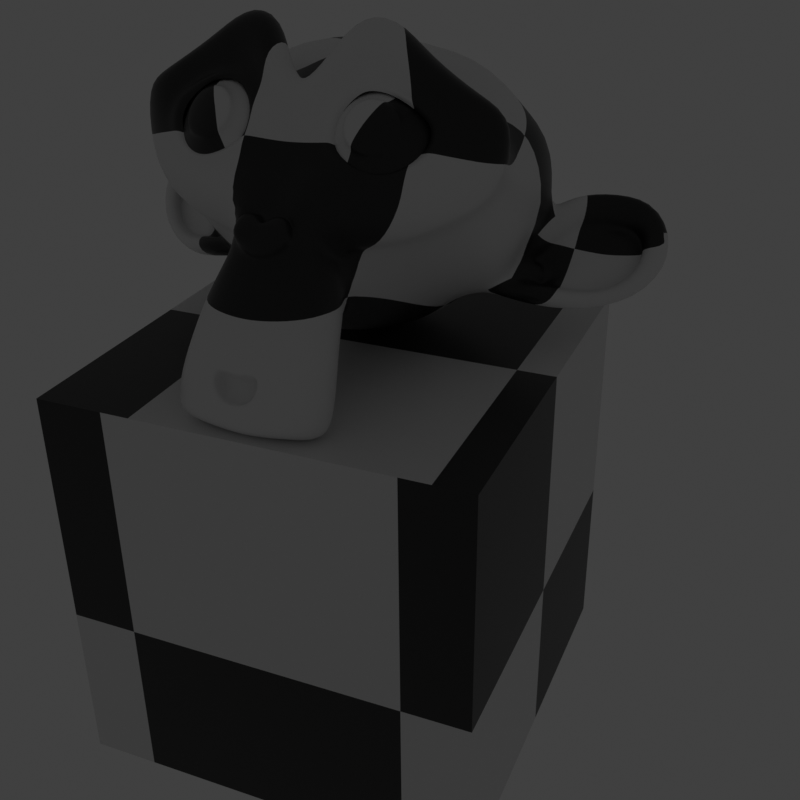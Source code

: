 # Source: monkey.blend  (saved by Blender 3.1.7; exported with 4.5.12 LTS)
import bpy
from mathutils import Matrix  # noqa: F401  (used for matrix-valued properties, if any)

bpy.ops.wm.read_factory_settings(use_empty=True)
scene = bpy.context.scene
scene.name = 'Scene'

# ---- collections
col_collection = bpy.data.collections.new('Collection'); scene.collection.children.link(col_collection)

# ---- images (referenced by path relative to the original .blend; pixels are not part of the script)
import os
ASSET_DIR = os.environ.get("B2B_ASSET_DIR", "")  # directory of the original .blend (textures are referenced by path, not embedded)
HERE = os.path.dirname(os.path.abspath(__file__))  # packed textures are extracted next to this script under _unpacked/

def load_image(name, relpath, width, height, colorspace="sRGB"):
    """Load a texture the original file referenced (path relative to the .blend, or extracted next to this script)."""
    p = next((c for c in (os.path.join(HERE, relpath), os.path.join(ASSET_DIR, relpath)) if relpath and os.path.exists(c)), "")
    if p:
        img = bpy.data.images.load(p, check_existing=True)
        img.name = name
    else:  # same state as the original file: an image datablock whose file is absent (Cycles renders it pink)
        img = bpy.data.images.new(name, width, height)
        img.source = "FILE"
        img.filepath = "//" + (relpath or name)
    img.colorspace_settings.name = colorspace
    return img
img_baked = load_image('Baked', 'Baked.png', 1024, 1024, 'sRGB')

# ---- materials (node trees are filled in below, after node groups)
mat_material_001 = bpy.data.materials.new('Material.001')

# ---- material node trees
mat_material_001.use_nodes = True; mat_material_001.node_tree.nodes.clear()
_N = mat_material_001.node_tree.nodes; _L = mat_material_001.node_tree.links
n0 = _N.new('ShaderNodeOutputMaterial'); n0.name = 'Material Output'; n0.location = (320, 270)
n1 = _N.new('ShaderNodeTexChecker'); n1.name = 'Checker Texture'; n1.location = (-300, 222)
n1.inputs[2].default_value = (0.02044, 0.02044, 0.02044, 1.0)
n1.inputs[3].default_value = 9.6
n2 = _N.new('ShaderNodeTexCoord'); n2.name = 'Texture Coordinate'; n2.location = (-500, 224)
n3 = _N.new('ShaderNodeTexCoord'); n3.name = 'Texture Coordinate.001'; n3.location = (-552, 500)
n4 = _N.new('ShaderNodeEmission'); n4.name = 'Emission'; n4.location = (89, 472)
n5 = _N.new('ShaderNodeBsdfPrincipled'); n5.name = 'Principled BSDF'; n5.location = (10, 300)
n5.distribution = 'GGX'
n5.subsurface_method = 'RANDOM_WALK_SKIN'
n5.inputs[2].default_value = 0.4
n5.inputs[3].default_value = 1.45
n5.inputs[27].default_value = (0.0, 0.0, 0.0, 1.0)
n5.inputs[28].default_value = 1.0
n6 = _N.new('ShaderNodeTexImage'); n6.name = 'Image Texture'; n6.location = (-280, 546)
n6.image = img_baked
_L.new(n2.outputs[2], n1.inputs[0])
_L.new(n1.outputs[0], n5.inputs[0])
_L.new(n6.outputs[0], n4.inputs[0])
_L.new(n3.outputs[2], n6.inputs[0])
_L.new(n5.outputs[0], n0.inputs[0])
n0.is_active_output = True

# ---- world
world_world = bpy.data.worlds.new('World'); scene.world = world_world
world_world.use_nodes = True; world_world.node_tree.nodes.clear()
_N = world_world.node_tree.nodes; _L = world_world.node_tree.links
n0 = _N.new('ShaderNodeOutputWorld'); n0.name = 'World Output'; n0.location = (300, 300)
n1 = _N.new('ShaderNodeBackground'); n1.name = 'Background'; n1.location = (10, 300)
n1.inputs[0].default_value = (0.05088, 0.05088, 0.05088, 1.0)
_L.new(n1.outputs[0], n0.inputs[0])
n0.is_active_output = True
world_world.color = (0.05088, 0.05088, 0.05088)
world_world.use_sun_shadow = False
world_world.sun_shadow_jitter_overblur = 0.0

# ---- cameras
cam_camera_001 = bpy.data.cameras.new('Camera.001')

# ---- meshes
me_suzanne = bpy.data.meshes.new('Suzanne')
me_suzanne.from_pydata([(0.4375, -0.4831, 1.073), (-0.4375, -0.4831, 1.073), (0.5, -0.4604, 0.9706), (-0.5, -0.4604, 0.9706), (0.5469, -0.3941, 0.8752), (-0.5469, -0.3941, 0.8752), (0.3516, -0.4713, 0.8344), (-0.3516, -0.4713, 0.8344), (0.3516, -0.5222, 0.9379), (-0.3516, -0.5222, 0.9379), (0.3516, -0.514, 1.057), (-0.3516, -0.514, 1.057), (0.2734, -0.5086, 1.091), (-0.2734, -0.5086, 1.091), (0.2031, -0.5049, 1.002), (-0.2031, -0.5049, 1.002), (0.1562, -0.4514, 0.9161), (-0.1562, -0.4514, 0.9161), (0.07812, -0.3487, 1.073), (-0.07812, -0.3487, 1.073), (0.1406, -0.4187, 1.123), (-0.1406, -0.4187, 1.123), (0.2422, -0.4632, 1.155), (-0.2422, -0.4632, 1.155), (0.2734, -0.4132, 1.225), (-0.2734, -0.4132, 1.225), (0.2031, -0.3324, 1.244), (-0.2031, -0.3324, 1.244), (0.1562, -0.2288, 1.228), (-0.1562, -0.2288, 1.228), (0.3516, -0.158, 1.273), (-0.3516, -0.158, 1.273), (0.3516, -0.277, 1.281), (-0.3516, -0.277, 1.281), (0.3516, -0.3823, 1.241), (-0.3516, -0.3823, 1.241), (0.4375, -0.3878, 1.207), (-0.4375, -0.3878, 1.207), (0.5, -0.2879, 1.212), (-0.5, -0.2879, 1.212), (0.5469, -0.1716, 1.187), (-0.5469, -0.1716, 1.187), (0.625, -0.2724, 1.019), (-0.625, -0.2724, 1.019), (0.5625, -0.3614, 1.082), (-0.5625, -0.3614, 1.082), (0.4688, -0.4314, 1.132), (-0.4688, -0.4314, 1.132), (0.4766, -0.4441, 1.141), (-0.4766, -0.4441, 1.141), (0.4453, -0.3959, 1.222), (-0.4453, -0.3959, 1.222), (0.3516, -0.3923, 1.268), (-0.3516, -0.3923, 1.268), (0.2656, -0.4277, 1.245), (-0.2656, -0.4277, 1.245), (0.2266, -0.4822, 1.169), (-0.2266, -0.4822, 1.169), (0.2656, -0.5322, 1.099), (-0.2656, -0.5322, 1.099), (0.3516, -0.4886, 1.173), (-0.3516, -0.4886, 1.173), (0.3516, -0.5422, 1.058), (-0.3516, -0.5422, 1.058), (0.4453, -0.5004, 1.076), (-0.4453, -0.5004, 1.076), (2.624e-17, -0.3097, 1.276), (3.31e-17, -0.4186, 1.258), (1.698e-16, -0.9482, 0.3685), (1.214e-16, -0.7774, 0.6882), (1.036e-16, -0.7129, 0.8053), (1.825e-16, -0.99, 0.2831), (3.509e-17, -0.2089, 1.175), (1.52e-17, -0.08806, 1.29), (1.907e-17, 1.012, 0.9078), (7.503e-17, 1.064, 0.4574), (1.376e-16, 0.7592, 0.0705), (1.764e-16, 0.108, -0.02119), (0.2031, -0.5222, 0.6691), (-0.2031, -0.5222, 0.6691), (0.3125, -0.6739, 0.4702), (-0.3125, -0.6739, 0.4702), (0.3516, -0.8238, 0.2604), (-0.3516, -0.8238, 0.2604), (0.3672, -0.9055, 0.07877), (-0.3672, -0.9055, 0.07877), (0.3281, -0.9309, 0.02973), (-0.3281, -0.9309, 0.02973), (0.1797, -0.97, 0.02883), (-0.1797, -0.97, 0.02883), (2.155e-16, -0.9981, 0.02974), (0.4375, -0.4695, 0.689), (-0.4375, -0.4695, 0.689), (0.6328, -0.4169, 0.7762), (-0.6328, -0.4169, 0.7762), (0.8281, -0.2316, 0.8743), (-0.8281, -0.2316, 0.8743), (0.8594, -0.1889, 1.189), (-0.8594, -0.1889, 1.189), (0.7109, -0.1825, 1.252), (-0.7109, -0.1825, 1.252), (0.4922, -0.1653, 1.384), (-0.4922, -0.1653, 1.384), (0.3203, -0.1126, 1.538), (-0.3203, -0.1126, 1.538), (0.1562, -0.1543, 1.52), (-0.1562, -0.1543, 1.52), (0.0625, -0.2797, 1.331), (-0.0625, -0.2797, 1.331), (0.1641, -0.3442, 1.281), (-0.1641, -0.3442, 1.281), (0.125, -0.4014, 1.188), (-0.125, -0.4014, 1.188), (0.2031, -0.5049, 1.002), (-0.2031, -0.5049, 1.002), (0.375, -0.5186, 0.9161), (-0.375, -0.5186, 0.9161), (0.4922, -0.4659, 0.9361), (-0.4922, -0.4659, 0.9361), (0.625, -0.3742, 1.024), (-0.625, -0.3742, 1.024), (0.6406, -0.3106, 1.113), (-0.6406, -0.3106, 1.113), (0.6016, -0.2779, 1.186), (-0.6016, -0.2779, 1.186), (0.4297, -0.286, 1.268), (-0.4297, -0.286, 1.268), (0.25, -0.2997, 1.317), (-0.25, -0.2997, 1.317), (1.808e-16, -0.9981, 0.2986), (0.1094, -0.9709, 0.3367), (-0.1094, -0.9709, 0.3367), (0.1172, -1.02, 0.2277), (-0.1172, -1.02, 0.2277), (0.0625, -1.034, 0.1805), (-0.0625, -1.034, 0.1805), (1.989e-16, -1.033, 0.1696), (1.066e-16, -0.6793, 0.7717), (9.986e-17, -0.6412, 0.8117), (0.1016, -0.6457, 0.8053), (-0.1016, -0.6457, 0.8053), (0.125, -0.6975, 0.7463), (-0.125, -0.6975, 0.7463), (0.08594, -0.7275, 0.6909), (-0.08594, -0.7275, 0.6909), (0.3984, -0.5295, 0.8471), (-0.3984, -0.5295, 0.8471), (0.6172, -0.4323, 0.9025), (-0.6172, -0.4323, 0.9025), (0.7266, -0.3269, 1.01), (-0.7266, -0.3269, 1.01), (0.7422, -0.2715, 1.181), (-0.7422, -0.2715, 1.181), (0.6875, -0.306, 1.254), (-0.6875, -0.306, 1.254), (0.4375, -0.286, 1.403), (-0.4375, -0.286, 1.403), (0.3125, -0.2633, 1.502), (-0.3125, -0.2633, 1.502), (0.2031, -0.2897, 1.492), (-0.2031, -0.2897, 1.492), (0.1016, -0.3923, 1.335), (-0.1016, -0.3923, 1.335), (0.125, -0.6757, 0.8843), (-0.125, -0.6757, 0.8843), (0.2109, -0.7929, 0.5456), (-0.2109, -0.7929, 0.5456), (0.25, -0.9237, 0.3222), (-0.25, -0.9237, 0.3222), (0.2656, -0.9727, 0.2132), (-0.2656, -0.9727, 0.2132), (0.2344, -1.002, 0.1187), (-0.2344, -1.002, 0.1187), (0.1641, -1.011, 0.106), (-0.1641, -1.011, 0.106), (2.079e-16, -1.026, 0.09785), (7.63e-17, -0.5195, 0.9551), (5.351e-17, -0.4559, 1.111), (0.3281, -0.2824, 1.314), (-0.3281, -0.2824, 1.314), (0.1641, -0.484, 1.045), (-0.1641, -0.484, 1.045), (0.1328, -0.4495, 1.107), (-0.1328, -0.4495, 1.107), (0.1172, -0.9527, 0.3621), (-0.1172, -0.9527, 0.3621), (0.07812, -0.8246, 0.5683), (-0.07812, -0.8246, 0.5683), (1.389e-16, -0.8246, 0.5683), (1.241e-16, -0.7502, 0.6591), (0.09375, -0.7502, 0.7263), (-0.09375, -0.7502, 0.7263), (0.1328, -0.7356, 0.7735), (-0.1328, -0.7356, 0.7735), (0.1094, -0.6684, 0.8407), (-0.1094, -0.6684, 0.8407), (0.03906, -0.6639, 0.8471), (-0.03906, -0.6639, 0.8471), (1.044e-16, -0.7474, 0.8108), (0.04688, -0.7029, 0.8462), (-0.04688, -0.7029, 0.8462), (0.09375, -0.7075, 0.8398), (-0.09375, -0.7075, 0.8398), (0.1094, -0.7611, 0.7917), (-0.1094, -0.7611, 0.7917), (0.07812, -0.7556, 0.759), (-0.07812, -0.7556, 0.759), (1.164e-16, -0.7783, 0.7272), (0.2578, -0.5885, 0.5628), (-0.2578, -0.5885, 0.5628), (0.1641, -0.6748, 0.7109), (-0.1641, -0.6748, 0.7109), (0.1797, -0.7157, 0.6536), (-0.1797, -0.7157, 0.6536), (0.2344, -0.5522, 0.6137), (-0.2344, -0.5522, 0.6137), (1.969e-16, -1.024, 0.1823), (0.04688, -1.019, 0.1887), (-0.04688, -1.019, 0.1887), (0.09375, -1.011, 0.2404), (-0.09375, -1.011, 0.2404), (0.09375, -0.9781, 0.3131), (-0.09375, -0.9781, 0.3131), (1.861e-16, -0.9436, 0.2404), (0.09375, -0.9318, 0.2704), (-0.09375, -0.9318, 0.2704), (0.09375, -0.9491, 0.2059), (-0.09375, -0.9491, 0.2059), (0.04688, -0.9654, 0.1696), (-0.04688, -0.9654, 0.1696), (1.972e-16, -0.97, 0.1632), (0.1719, -0.4641, 1.127), (-0.1719, -0.4641, 1.127), (0.1875, -0.494, 1.071), (-0.1875, -0.494, 1.071), (0.3359, -0.3224, 1.285), (-0.3359, -0.3224, 1.285), (0.2734, -0.3396, 1.288), (-0.2734, -0.3396, 1.288), (0.4219, -0.3533, 1.268), (-0.4219, -0.3533, 1.268), (0.5625, -0.3169, 1.185), (-0.5625, -0.3169, 1.185), (0.5859, -0.3469, 1.13), (-0.5859, -0.3469, 1.13), (0.5781, -0.395, 1.049), (-0.5781, -0.395, 1.049), (0.4766, -0.4813, 0.9951), (-0.4766, -0.4813, 0.9951), (0.375, -0.5231, 0.9769), (-0.375, -0.5231, 0.9769), (0.2266, -0.5276, 1.038), (-0.2266, -0.5276, 1.038), (0.1797, -0.4186, 1.19), (-0.1797, -0.4186, 1.19), (0.2109, -0.3732, 1.254), (-0.2109, -0.3732, 1.254), (0.2344, -0.3632, 1.228), (-0.2344, -0.3632, 1.228), (0.1953, -0.3996, 1.177), (-0.1953, -0.3996, 1.177), (0.2422, -0.4995, 1.037), (-0.2422, -0.4995, 1.037), (0.375, -0.4968, 0.9869), (-0.375, -0.4968, 0.9869), (0.4609, -0.4595, 0.9987), (-0.4609, -0.4595, 0.9987), (0.5469, -0.3796, 1.057), (-0.5469, -0.3796, 1.057), (0.5547, -0.3387, 1.114), (-0.5547, -0.3387, 1.114), (0.5312, -0.3133, 1.163), (-0.5312, -0.3133, 1.163), (0.4141, -0.3387, 1.248), (-0.4141, -0.3387, 1.248), (0.2812, -0.3469, 1.264), (-0.2812, -0.3469, 1.264), (0.3359, -0.3296, 1.261), (-0.3359, -0.3296, 1.261), (0.2031, -0.4659, 1.07), (-0.2031, -0.4659, 1.07), (0.1953, -0.4341, 1.115), (-0.1953, -0.4341, 1.115), (0.1094, -0.1834, 1.224), (-0.1094, -0.1834, 1.224), (0.1953, -0.07171, 1.394), (-0.1953, -0.07171, 1.394), (0.3359, -0.03901, 1.399), (-0.3359, -0.03901, 1.399), (0.4844, -0.08443, 1.268), (-0.4844, -0.08443, 1.268), (0.6797, -0.09261, 1.149), (-0.6797, -0.09261, 1.149), (0.7969, -0.09443, 1.093), (-0.7969, -0.09443, 1.093), (0.7734, -0.1653, 0.8461), (-0.7734, -0.1653, 0.8461), (0.6016, -0.2924, 0.7354), (-0.6016, -0.2924, 0.7354), (0.4375, -0.3914, 0.6909), (-0.4375, -0.3914, 0.6909), (-1.551e-17, 0.3315, 1.394), (-1.142e-17, 0.6803, 1.25), (1.654e-16, 0.4777, -0.05481), (1.641e-16, -0.376, 0.2286), (2.194e-16, -0.8982, -0.03203), (2.02e-16, -0.703, 0.03971), (1.728e-16, -0.5477, 0.2168), (1.633e-16, -0.4659, 0.264), (0.8516, 0.1362, 0.7172), (-0.8516, 0.1362, 0.7172), (0.8594, 0.2688, 0.7281), (-0.8594, 0.2688, 0.7281), (0.7734, 0.5549, 0.4565), (-0.7734, 0.5549, 0.4565), (0.4609, 0.8709, 0.4419), (-0.4609, 0.8709, 0.4419), (0.7344, -0.03998, 0.4974), (-0.7344, -0.03998, 0.4974), (0.5938, 0.1053, 0.2976), (-0.5938, 0.1053, 0.2976), (0.6406, 0.3896, 0.2385), (-0.6406, 0.3896, 0.2385), (0.3359, 0.6166, 0.1532), (-0.3359, 0.6166, 0.1532), (0.2344, -0.4904, 0.4447), (-0.2344, -0.4904, 0.4447), (0.1797, -0.406, 0.3076), (-0.1797, -0.406, 0.3076), (0.2891, -0.6803, 0.1387), (-0.2891, -0.6803, 0.1387), (0.25, -0.564, 0.3149), (-0.25, -0.564, 0.3149), (0.3281, -0.8111, -0.0175), (-0.3281, -0.8111, -0.0175), (0.1406, -0.6948, 0.09147), (-0.1406, -0.6948, 0.09147), (0.125, -0.5613, 0.2649), (-0.125, -0.5613, 0.2649), (0.1641, -0.861, -0.02022), (-0.1641, -0.861, -0.02022), (0.2188, -0.4686, 0.5156), (-0.2188, -0.4686, 0.5156), (0.2109, -0.4686, 0.5828), (-0.2109, -0.4686, 0.5828), (0.2031, -0.4623, 0.6455), (-0.2031, -0.4623, 0.6455), (0.2109, -0.3161, 0.2722), (-0.2109, -0.3161, 0.2722), (0.2969, 0.07897, 0.08598), (-0.2969, 0.07897, 0.08598), (0.3438, 0.3968, 0.06053), (-0.3438, 0.3968, 0.06053), (0.4531, 0.8601, 0.9778), (-0.4531, 0.8601, 0.9778), (0.4531, 0.6421, 1.21), (-0.4531, 0.6421, 1.21), (0.4531, 0.3488, 1.324), (-0.4531, 0.3488, 1.324), (0.4609, -0.0008846, 1.17), (-0.4609, -0.0008846, 1.17), (0.7266, 0.00728, 1.021), (-0.7266, 0.00728, 1.021), (0.6328, 0.07903, 1.027), (-0.6328, 0.07903, 1.027), (0.6406, 0.4087, 1.099), (-0.6406, 0.4087, 1.099), (0.7969, 0.2697, 1.025), (-0.7969, 0.2697, 1.025), (0.7969, 0.4986, 0.9287), (-0.7969, 0.4986, 0.9287), (0.6406, 0.6394, 0.9914), (-0.6406, 0.6394, 0.9914), (0.6406, 0.8019, 0.7889), (-0.6406, 0.8019, 0.7889), (0.7969, 0.6503, 0.7244), (-0.7969, 0.6503, 0.7244), (0.6172, 0.712, 0.4211), (-0.6172, 0.712, 0.4211), (0.4844, 0.5031, 0.1958), (-0.4844, 0.5031, 0.1958), (0.8203, 0.4005, 0.6436), (-0.8203, 0.4005, 0.6436), (0.4062, -0.1762, 0.4411), (-0.4062, -0.1762, 0.4411), (0.4297, 0.1026, 0.2131), (-0.4297, 0.1026, 0.2131), (0.8906, 0.4713, 0.689), (-0.8906, 0.4713, 0.689), (0.7734, 0.06445, 0.3076), (-0.7734, 0.06445, 0.3076), (1.039, 0.2524, 0.2213), (-1.039, 0.2524, 0.2213), (1.281, 0.4259, 0.2894), (-1.281, 0.4259, 0.2894), (1.352, 0.574, 0.5101), (-1.352, 0.574, 0.5101), (1.234, 0.6829, 0.6626), (-1.234, 0.6829, 0.6626), (1.023, 0.5758, 0.7008), (-1.023, 0.5758, 0.7008), (1.016, 0.5204, 0.6636), (-1.016, 0.5204, 0.6636), (1.188, 0.6166, 0.6236), (-1.188, 0.6166, 0.6236), (1.266, 0.5431, 0.4937), (-1.266, 0.5431, 0.4937), (1.211, 0.4205, 0.3221), (-1.211, 0.4205, 0.3221), (1.031, 0.2697, 0.2858), (-1.031, 0.2697, 0.2858), (0.8281, 0.1117, 0.3602), (-0.8281, 0.1117, 0.3602), (0.9219, 0.4314, 0.6599), (-0.9219, 0.4314, 0.6599), (0.9453, 0.4568, 0.5746), (-0.9453, 0.4568, 0.5746), (0.8828, 0.2025, 0.353), (-0.8828, 0.2025, 0.353), (1.039, 0.3433, 0.2812), (-1.039, 0.3433, 0.2812), (1.188, 0.4613, 0.3121), (-1.188, 0.4613, 0.3121), (1.234, 0.5522, 0.4392), (-1.234, 0.5522, 0.4392), (1.172, 0.6094, 0.5328), (-1.172, 0.6094, 0.5328), (1.023, 0.5367, 0.5655), (-1.023, 0.5367, 0.5655), (0.8438, 0.3842, 0.6073), (-0.8438, 0.3842, 0.6073), (0.8359, 0.3669, 0.4756), (-0.8359, 0.3669, 0.4756), (0.7578, 0.3215, 0.412), (-0.7578, 0.3215, 0.412), (0.8203, 0.3169, 0.4056), (-0.8203, 0.3169, 0.4056), (0.8438, 0.2761, 0.3484), (-0.8438, 0.2761, 0.3484), (0.8125, 0.2579, 0.323), (-0.8125, 0.2579, 0.323), (0.7266, 0.1017, 0.4538), (-0.7266, 0.1017, 0.4538), (0.7188, 0.1707, 0.3757), (-0.7188, 0.1707, 0.3757), (0.7188, 0.2198, 0.4175), (-0.7188, 0.2198, 0.4175), (0.7969, 0.3342, 0.5373), (-0.7969, 0.3342, 0.5373), (0.8906, 0.4014, 0.5373), (-0.8906, 0.4014, 0.5373), (0.8906, 0.4414, 0.4992), (-0.8906, 0.4414, 0.4992), (0.8125, 0.296, 0.2958), (-0.8125, 0.296, 0.2958), (0.8516, 0.3142, 0.3212), (-0.8516, 0.3142, 0.3212), (0.8281, 0.3505, 0.372), (-0.8281, 0.3505, 0.372), (0.7656, 0.3596, 0.3848), (-0.7656, 0.3596, 0.3848), (0.8438, 0.405, 0.4483), (-0.8438, 0.405, 0.4483), (1.039, 0.5721, 0.521), (-1.039, 0.5721, 0.521), (1.188, 0.6384, 0.4928), (-1.188, 0.6384, 0.4928), (1.258, 0.5858, 0.4056), (-1.258, 0.5858, 0.4056), (1.211, 0.4886, 0.283), (-1.211, 0.4886, 0.283), (1.047, 0.3878, 0.2494), (-1.047, 0.3878, 0.2494), (0.8828, 0.2515, 0.3275), (-0.8828, 0.2515, 0.3275), (0.9531, 0.4922, 0.5301), (-0.9531, 0.4922, 0.5301), (0.8906, 0.3751, 0.3929), (-0.8906, 0.3751, 0.3929), (0.9375, 0.3542, 0.3502), (-0.9375, 0.3542, 0.3502), (1.0, 0.4159, 0.3829), (-1.0, 0.4159, 0.3829), (0.9609, 0.4305, 0.4302), (-0.9609, 0.4305, 0.4302), (1.016, 0.4859, 0.4674), (-1.016, 0.4859, 0.4674), (1.055, 0.465, 0.4247), (-1.055, 0.465, 0.4247), (1.109, 0.485, 0.4392), (-1.109, 0.485, 0.4392), (1.086, 0.5213, 0.4901), (-1.086, 0.5213, 0.4901), (1.023, 0.6929, 0.5691), (-1.023, 0.6929, 0.5691), (1.25, 0.762, 0.5582), (-1.25, 0.762, 0.5582), (1.367, 0.6239, 0.4456), (-1.367, 0.6239, 0.4456), (1.312, 0.5086, 0.2304), (-1.312, 0.5086, 0.2304), (1.039, 0.395, 0.1386), (-1.039, 0.395, 0.1386), (0.7891, 0.2388, 0.2022), (-0.7891, 0.2388, 0.2022), (0.8594, 0.5785, 0.5836), (-0.8594, 0.5785, 0.5836)], [], [(46, 0, 2, 44), (3, 1, 47, 45), (44, 2, 4, 42), (5, 3, 45, 43), (2, 8, 6, 4), (7, 9, 3, 5), (0, 10, 8, 2), (9, 11, 1, 3), (10, 12, 14, 8), (15, 13, 11, 9), (8, 14, 16, 6), (17, 15, 9, 7), (14, 20, 18, 16), (19, 21, 15, 17), (12, 22, 20, 14), (21, 23, 13, 15), (22, 24, 26, 20), (27, 25, 23, 21), (20, 26, 28, 18), (29, 27, 21, 19), (26, 32, 30, 28), (31, 33, 27, 29), (24, 34, 32, 26), (33, 35, 25, 27), (34, 36, 38, 32), (39, 37, 35, 33), (32, 38, 40, 30), (41, 39, 33, 31), (38, 44, 42, 40), (43, 45, 39, 41), (36, 46, 44, 38), (45, 47, 37, 39), (46, 36, 50, 48), (51, 37, 47, 49), (36, 34, 52, 50), (53, 35, 37, 51), (34, 24, 54, 52), (55, 25, 35, 53), (24, 22, 56, 54), (57, 23, 25, 55), (22, 12, 58, 56), (59, 13, 23, 57), (12, 10, 62, 58), (63, 11, 13, 59), (10, 0, 64, 62), (65, 1, 11, 63), (0, 46, 48, 64), (49, 47, 1, 65), (60, 64, 48), (49, 65, 61), (62, 64, 60), (61, 65, 63), (60, 58, 62), (63, 59, 61), (60, 56, 58), (59, 57, 61), (60, 54, 56), (57, 55, 61), (60, 52, 54), (55, 53, 61), (60, 50, 52), (53, 51, 61), (60, 48, 50), (51, 49, 61), (88, 173, 175, 90), (175, 174, 89, 90), (86, 171, 173, 88), (174, 172, 87, 89), (84, 169, 171, 86), (172, 170, 85, 87), (82, 167, 169, 84), (170, 168, 83, 85), (80, 165, 167, 82), (168, 166, 81, 83), (78, 91, 145, 163), (146, 92, 79, 164), (91, 93, 147, 145), (148, 94, 92, 146), (93, 95, 149, 147), (150, 96, 94, 148), (95, 97, 151, 149), (152, 98, 96, 150), (97, 99, 153, 151), (154, 100, 98, 152), (99, 101, 155, 153), (156, 102, 100, 154), (101, 103, 157, 155), (158, 104, 102, 156), (103, 105, 159, 157), (160, 106, 104, 158), (105, 107, 161, 159), (162, 108, 106, 160), (107, 66, 67, 161), (67, 66, 108, 162), (109, 127, 159, 161), (160, 128, 110, 162), (127, 178, 157, 159), (158, 179, 128, 160), (125, 155, 157, 178), (158, 156, 126, 179), (123, 153, 155, 125), (156, 154, 124, 126), (121, 151, 153, 123), (154, 152, 122, 124), (119, 149, 151, 121), (152, 150, 120, 122), (117, 147, 149, 119), (150, 148, 118, 120), (115, 145, 147, 117), (148, 146, 116, 118), (113, 163, 145, 115), (146, 164, 114, 116), (113, 180, 176, 163), (176, 181, 114, 164), (109, 161, 67, 111), (67, 162, 110, 112), (111, 67, 177, 182), (177, 67, 112, 183), (176, 180, 182, 177), (183, 181, 176, 177), (134, 136, 175, 173), (175, 136, 135, 174), (132, 134, 173, 171), (174, 135, 133, 172), (130, 132, 171, 169), (172, 133, 131, 170), (165, 186, 184, 167), (185, 187, 166, 168), (130, 169, 167, 184), (168, 170, 131, 185), (143, 189, 188, 186), (188, 189, 144, 187), (184, 186, 188, 68), (188, 187, 185, 68), (129, 130, 184, 68), (185, 131, 129, 68), (141, 192, 190, 143), (191, 193, 142, 144), (139, 194, 192, 141), (193, 195, 140, 142), (138, 196, 194, 139), (195, 197, 138, 140), (137, 70, 196, 138), (197, 70, 137, 138), (189, 143, 190, 69), (191, 144, 189, 69), (69, 190, 205, 207), (206, 191, 69, 207), (70, 198, 199, 196), (200, 198, 70, 197), (196, 199, 201, 194), (202, 200, 197, 195), (194, 201, 203, 192), (204, 202, 195, 193), (192, 203, 205, 190), (206, 204, 193, 191), (198, 203, 201, 199), (202, 204, 198, 200), (198, 207, 205, 203), (206, 207, 198, 204), (138, 139, 163, 176), (164, 140, 138, 176), (139, 141, 210, 163), (211, 142, 140, 164), (141, 143, 212, 210), (213, 144, 142, 211), (143, 186, 165, 212), (166, 187, 144, 213), (80, 208, 212, 165), (213, 209, 81, 166), (208, 214, 210, 212), (211, 215, 209, 213), (78, 163, 210, 214), (211, 164, 79, 215), (130, 129, 71, 221), (71, 129, 131, 222), (132, 130, 221, 219), (222, 131, 133, 220), (134, 132, 219, 217), (220, 133, 135, 218), (136, 134, 217, 216), (218, 135, 136, 216), (216, 217, 228, 230), (229, 218, 216, 230), (217, 219, 226, 228), (227, 220, 218, 229), (219, 221, 224, 226), (225, 222, 220, 227), (221, 71, 223, 224), (223, 71, 222, 225), (223, 230, 228, 224), (229, 230, 223, 225), (224, 228, 226), (227, 229, 225), (182, 180, 233, 231), (234, 181, 183, 232), (111, 182, 231, 253), (232, 183, 112, 254), (109, 111, 253, 255), (254, 112, 110, 256), (180, 113, 251, 233), (252, 114, 181, 234), (113, 115, 249, 251), (250, 116, 114, 252), (115, 117, 247, 249), (248, 118, 116, 250), (117, 119, 245, 247), (246, 120, 118, 248), (119, 121, 243, 245), (244, 122, 120, 246), (121, 123, 241, 243), (242, 124, 122, 244), (123, 125, 239, 241), (240, 126, 124, 242), (125, 178, 235, 239), (236, 179, 126, 240), (178, 127, 237, 235), (238, 128, 179, 236), (127, 109, 255, 237), (256, 110, 128, 238), (237, 255, 257, 275), (258, 256, 238, 276), (235, 237, 275, 277), (276, 238, 236, 278), (239, 235, 277, 273), (278, 236, 240, 274), (241, 239, 273, 271), (274, 240, 242, 272), (243, 241, 271, 269), (272, 242, 244, 270), (245, 243, 269, 267), (270, 244, 246, 268), (247, 245, 267, 265), (268, 246, 248, 266), (249, 247, 265, 263), (266, 248, 250, 264), (251, 249, 263, 261), (264, 250, 252, 262), (233, 251, 261, 279), (262, 252, 234, 280), (255, 253, 259, 257), (260, 254, 256, 258), (253, 231, 281, 259), (282, 232, 254, 260), (231, 233, 279, 281), (280, 234, 232, 282), (66, 107, 283, 72), (284, 108, 66, 72), (107, 105, 285, 283), (286, 106, 108, 284), (105, 103, 287, 285), (288, 104, 106, 286), (103, 101, 289, 287), (290, 102, 104, 288), (101, 99, 291, 289), (292, 100, 102, 290), (99, 97, 293, 291), (294, 98, 100, 292), (97, 95, 295, 293), (296, 96, 98, 294), (95, 93, 297, 295), (298, 94, 96, 296), (93, 91, 299, 297), (300, 92, 94, 298), (307, 308, 327, 337), (328, 308, 307, 338), (306, 307, 337, 335), (338, 307, 306, 336), (305, 306, 335, 339), (336, 306, 305, 340), (88, 90, 305, 339), (305, 90, 89, 340), (86, 88, 339, 333), (340, 89, 87, 334), (84, 86, 333, 329), (334, 87, 85, 330), (82, 84, 329, 331), (330, 85, 83, 332), (329, 335, 337, 331), (338, 336, 330, 332), (329, 333, 339, 335), (340, 334, 330, 336), (325, 331, 337, 327), (338, 332, 326, 328), (80, 82, 331, 325), (332, 83, 81, 326), (208, 341, 343, 214), (344, 342, 209, 215), (80, 325, 341, 208), (342, 326, 81, 209), (78, 214, 343, 345), (344, 215, 79, 346), (78, 345, 299, 91), (300, 346, 79, 92), (76, 323, 351, 303), (352, 324, 76, 303), (303, 351, 349, 77), (350, 352, 303, 77), (77, 349, 347, 304), (348, 350, 77, 304), (304, 347, 327, 308), (328, 348, 304, 308), (325, 327, 347, 341), (348, 328, 326, 342), (295, 297, 317, 309), (318, 298, 296, 310), (75, 315, 323, 76), (324, 316, 75, 76), (301, 357, 355, 302), (356, 358, 301, 302), (302, 355, 353, 74), (354, 356, 302, 74), (74, 353, 315, 75), (316, 354, 74, 75), (291, 293, 361, 363), (362, 294, 292, 364), (363, 361, 367, 365), (368, 362, 364, 366), (365, 367, 369, 371), (370, 368, 366, 372), (371, 369, 375, 373), (376, 370, 372, 374), (313, 377, 373, 375), (374, 378, 314, 376), (315, 353, 373, 377), (374, 354, 316, 378), (353, 355, 371, 373), (372, 356, 354, 374), (355, 357, 365, 371), (366, 358, 356, 372), (357, 359, 363, 365), (364, 360, 358, 366), (289, 291, 363, 359), (364, 292, 290, 360), (73, 359, 357, 301), (358, 360, 73, 301), (283, 285, 287, 289), (288, 286, 284, 290), (283, 289, 359, 73), (360, 290, 284, 73), (72, 283, 73), (73, 284, 72), (293, 295, 309, 361), (310, 296, 294, 362), (309, 311, 367, 361), (368, 312, 310, 362), (311, 381, 369, 367), (370, 382, 312, 368), (313, 375, 369, 381), (370, 376, 314, 382), (347, 349, 385, 383), (386, 350, 348, 384), (317, 383, 385, 319), (386, 384, 318, 320), (297, 299, 383, 317), (384, 300, 298, 318), (299, 343, 341, 383), (342, 344, 300, 384), (341, 347, 383), (384, 348, 342), (299, 345, 343), (344, 346, 300), (313, 321, 379, 377), (380, 322, 314, 378), (315, 377, 379, 323), (380, 378, 316, 324), (319, 385, 379, 321), (380, 386, 320, 322), (349, 351, 379, 385), (380, 352, 350, 386), (323, 379, 351), (352, 380, 324), (399, 387, 413, 401), (414, 388, 400, 402), (399, 401, 403, 397), (404, 402, 400, 398), (397, 403, 405, 395), (406, 404, 398, 396), (395, 405, 407, 393), (408, 406, 396, 394), (393, 407, 409, 391), (410, 408, 394, 392), (391, 409, 411, 389), (412, 410, 392, 390), (409, 419, 417, 411), (418, 420, 410, 412), (407, 421, 419, 409), (420, 422, 408, 410), (405, 423, 421, 407), (422, 424, 406, 408), (403, 425, 423, 405), (424, 426, 404, 406), (401, 427, 425, 403), (426, 428, 402, 404), (401, 413, 415, 427), (416, 414, 402, 428), (317, 319, 443, 441), (444, 320, 318, 442), (319, 389, 411, 443), (412, 390, 320, 444), (309, 317, 441, 311), (442, 318, 310, 312), (381, 429, 413, 387), (414, 430, 382, 388), (411, 417, 439, 443), (440, 418, 412, 444), (437, 445, 443, 439), (444, 446, 438, 440), (433, 445, 437, 435), (438, 446, 434, 436), (431, 447, 445, 433), (446, 448, 432, 434), (429, 447, 431, 449), (432, 448, 430, 450), (413, 429, 449, 415), (450, 430, 414, 416), (311, 447, 429, 381), (430, 448, 312, 382), (311, 441, 445, 447), (446, 442, 312, 448), (441, 443, 445), (446, 444, 442), (415, 449, 451, 475), (452, 450, 416, 476), (449, 431, 461, 451), (462, 432, 450, 452), (431, 433, 459, 461), (460, 434, 432, 462), (433, 435, 457, 459), (458, 436, 434, 460), (435, 437, 455, 457), (456, 438, 436, 458), (437, 439, 453, 455), (454, 440, 438, 456), (439, 417, 473, 453), (474, 418, 440, 454), (427, 415, 475, 463), (476, 416, 428, 464), (425, 427, 463, 465), (464, 428, 426, 466), (423, 425, 465, 467), (466, 426, 424, 468), (421, 423, 467, 469), (468, 424, 422, 470), (419, 421, 469, 471), (470, 422, 420, 472), (417, 419, 471, 473), (472, 420, 418, 474), (457, 455, 479, 477), (480, 456, 458, 478), (477, 479, 481, 483), (482, 480, 478, 484), (483, 481, 487, 485), (488, 482, 484, 486), (485, 487, 489, 491), (490, 488, 486, 492), (463, 475, 485, 491), (486, 476, 464, 492), (451, 483, 485, 475), (486, 484, 452, 476), (451, 461, 477, 483), (478, 462, 452, 484), (457, 477, 461, 459), (462, 478, 458, 460), (453, 473, 479, 455), (480, 474, 454, 456), (471, 481, 479, 473), (480, 482, 472, 474), (469, 487, 481, 471), (482, 488, 470, 472), (467, 489, 487, 469), (488, 490, 468, 470), (465, 491, 489, 467), (490, 492, 466, 468), (463, 491, 465), (466, 492, 464), (391, 389, 503, 501), (504, 390, 392, 502), (393, 391, 501, 499), (502, 392, 394, 500), (395, 393, 499, 497), (500, 394, 396, 498), (397, 395, 497, 495), (498, 396, 398, 496), (399, 397, 495, 493), (496, 398, 400, 494), (387, 399, 493, 505), (494, 400, 388, 506), (493, 501, 503, 505), (504, 502, 494, 506), (493, 495, 499, 501), (500, 496, 494, 502), (495, 497, 499), (500, 498, 496), (313, 381, 387, 505), (388, 382, 314, 506), (313, 505, 503, 321), (504, 506, 314, 322), (319, 321, 503, 389), (504, 322, 320, 390)])
me_suzanne.polygons.foreach_set('use_smooth', [True] * 500)
_uv = me_suzanne.uv_layers.new(name='UVMap')
_uv.uv.foreach_set('vector', [0.5736, 0.3984, 0.5611, 0.3981, 0.5545, 0.3799, 0.582, 0.3795, 0.5522, 0.5593, 0.5595, 0.5413, 0.572, 0.5416, 0.5796, 0.5609, 0.582, 0.3795, 0.5545, 0.3799, 0.5502, 0.3561, 0.5916, 0.3579, 0.5467, 0.5829, 0.5522, 0.5593, 0.5796, 0.5609, 0.5883, 0.5829, 0.5545, 0.3799, 0.5353, 0.3988, 0.5165, 0.3857, 0.5502, 0.3561, 0.5144, 0.5518, 0.5338, 0.5395, 0.5522, 0.5593, 0.5467, 0.5829, 0.5611, 0.3981, 0.551, 0.4075, 0.5353, 0.3988, 0.5545, 0.3799, 0.5338, 0.5395, 0.5499, 0.5316, 0.5595, 0.5413, 0.5522, 0.5593, 0.551, 0.4075, 0.5509, 0.4203, 0.5348, 0.4251, 0.5353, 0.3988, 0.5345, 0.5132, 0.5503, 0.5188, 0.5499, 0.5316, 0.5338, 0.5395, 0.5353, 0.3988, 0.5348, 0.4251, 0.5119, 0.4326, 0.5165, 0.3857, 0.5119, 0.5047, 0.5345, 0.5132, 0.5338, 0.5395, 0.5144, 0.5518, 0.5348, 0.4251, 0.5515, 0.4469, 0.5436, 0.4678, 0.5119, 0.4326, 0.5451, 0.4709, 0.5521, 0.4922, 0.5345, 0.5132, 0.5119, 0.5047, 0.5509, 0.4203, 0.5591, 0.4307, 0.5515, 0.4469, 0.5348, 0.4251, 0.5521, 0.4922, 0.559, 0.5088, 0.5503, 0.5188, 0.5345, 0.5132, 0.5591, 0.4307, 0.5733, 0.4304, 0.5794, 0.4459, 0.5515, 0.4469, 0.5799, 0.4945, 0.5732, 0.5096, 0.559, 0.5088, 0.5521, 0.4922, 0.5515, 0.4469, 0.5794, 0.4459, 0.5909, 0.4661, 0.5436, 0.4678, 0.5923, 0.4748, 0.5799, 0.4945, 0.5521, 0.4922, 0.5451, 0.4709, 0.5794, 0.4459, 0.5989, 0.4273, 0.6214, 0.4325, 0.5909, 0.4661, 0.6213, 0.5097, 0.5986, 0.5139, 0.5799, 0.4945, 0.5923, 0.4748, 0.5733, 0.4304, 0.5828, 0.4218, 0.5989, 0.4273, 0.5794, 0.4459, 0.5986, 0.5139, 0.5823, 0.5187, 0.5732, 0.5096, 0.5799, 0.4945, 0.5828, 0.4218, 0.583, 0.4081, 0.6, 0.4002, 0.5989, 0.4273, 0.5985, 0.541, 0.5819, 0.5324, 0.5823, 0.5187, 0.5986, 0.5139, 0.5989, 0.4273, 0.6, 0.4002, 0.6214, 0.3884, 0.6214, 0.4325, 0.6194, 0.5538, 0.5985, 0.541, 0.5986, 0.5139, 0.6213, 0.5097, 0.6, 0.4002, 0.582, 0.3795, 0.5916, 0.3579, 0.6214, 0.3884, 0.5883, 0.5829, 0.5796, 0.5609, 0.5985, 0.541, 0.6194, 0.5538, 0.583, 0.4081, 0.5736, 0.3984, 0.582, 0.3795, 0.6, 0.4002, 0.5796, 0.5609, 0.572, 0.5416, 0.5819, 0.5324, 0.5985, 0.541, 0.5736, 0.3984, 0.583, 0.4081, 0.5806, 0.4094, 0.5728, 0.4004, 0.5796, 0.5309, 0.5819, 0.5324, 0.572, 0.5416, 0.5713, 0.5396, 0.583, 0.4081, 0.5828, 0.4218, 0.5791, 0.4208, 0.5806, 0.4094, 0.5785, 0.5195, 0.5823, 0.5187, 0.5819, 0.5324, 0.5796, 0.5309, 0.5828, 0.4218, 0.5733, 0.4304, 0.5717, 0.4271, 0.5791, 0.4208, 0.5714, 0.5129, 0.5732, 0.5096, 0.5823, 0.5187, 0.5785, 0.5195, 0.5733, 0.4304, 0.5591, 0.4307, 0.5612, 0.4263, 0.5717, 0.4271, 0.5609, 0.5132, 0.559, 0.5088, 0.5732, 0.5096, 0.5714, 0.5129, 0.5591, 0.4307, 0.5509, 0.4203, 0.5544, 0.4193, 0.5612, 0.4263, 0.5538, 0.5199, 0.5503, 0.5188, 0.559, 0.5088, 0.5609, 0.5132, 0.5509, 0.4203, 0.551, 0.4075, 0.5543, 0.4096, 0.5544, 0.4193, 0.5532, 0.5296, 0.5499, 0.5316, 0.5503, 0.5188, 0.5538, 0.5199, 0.551, 0.4075, 0.5611, 0.3981, 0.5617, 0.4008, 0.5543, 0.4096, 0.5602, 0.5387, 0.5595, 0.5413, 0.5499, 0.5316, 0.5532, 0.5296, 0.5611, 0.3981, 0.5736, 0.3984, 0.5728, 0.4004, 0.5617, 0.4008, 0.5713, 0.5396, 0.572, 0.5416, 0.5595, 0.5413, 0.5602, 0.5387, 0.5665, 0.4147, 0.5617, 0.4008, 0.5728, 0.4004, 0.5713, 0.5396, 0.5602, 0.5387, 0.5656, 0.525, 0.5543, 0.4096, 0.5617, 0.4008, 0.5665, 0.4147, 0.5656, 0.525, 0.5602, 0.5387, 0.5532, 0.5296, 0.5665, 0.4147, 0.5544, 0.4193, 0.5543, 0.4096, 0.5532, 0.5296, 0.5538, 0.5199, 0.5656, 0.525, 0.5665, 0.4147, 0.5612, 0.4263, 0.5544, 0.4193, 0.5538, 0.5199, 0.5609, 0.5132, 0.5656, 0.525, 0.5665, 0.4147, 0.5717, 0.4271, 0.5612, 0.4263, 0.5609, 0.5132, 0.5714, 0.5129, 0.5656, 0.525, 0.5665, 0.4147, 0.5791, 0.4208, 0.5717, 0.4271, 0.5714, 0.5129, 0.5785, 0.5195, 0.5656, 0.525, 0.5665, 0.4147, 0.5806, 0.4094, 0.5791, 0.4208, 0.5785, 0.5195, 0.5796, 0.5309, 0.5656, 0.525, 0.5665, 0.4147, 0.5728, 0.4004, 0.5806, 0.4094, 0.5796, 0.5309, 0.5713, 0.5396, 0.5656, 0.525, 0.357, 0.06724, 0.3547, 0.07235, 0.3439, 0.07087, 0.3439, 0.06507, 0.3439, 0.07087, 0.3331, 0.07233, 0.3307, 0.06722, 0.3439, 0.06507, 0.3642, 0.07004, 0.3586, 0.07359, 0.3547, 0.07235, 0.357, 0.06724, 0.3331, 0.07233, 0.3291, 0.07357, 0.3235, 0.07, 0.3307, 0.06722, 0.3662, 0.07224, 0.3608, 0.07889, 0.3586, 0.07359, 0.3642, 0.07004, 0.3291, 0.07357, 0.327, 0.07886, 0.3216, 0.0722, 0.3235, 0.07, 0.3716, 0.08131, 0.362, 0.08644, 0.3608, 0.07889, 0.3662, 0.07224, 0.327, 0.07886, 0.3257, 0.08642, 0.3161, 0.08126, 0.3216, 0.0722, 0.3835, 0.101, 0.3665, 0.1092, 0.362, 0.08644, 0.3716, 0.08131, 0.3257, 0.08642, 0.3212, 0.1092, 0.3041, 0.101, 0.3161, 0.08126, 0.3973, 0.136, 0.4232, 0.1578, 0.4072, 0.1747, 0.365, 0.1635, 0.2806, 0.1757, 0.264, 0.1587, 0.2902, 0.1363, 0.3231, 0.1637, 0.4232, 0.1578, 0.4411, 0.1781, 0.4339, 0.1904, 0.4072, 0.1747, 0.2536, 0.1923, 0.2459, 0.1797, 0.264, 0.1587, 0.2806, 0.1757, 0.4411, 0.1781, 0.4652, 0.1979, 0.4457, 0.2069, 0.4339, 0.1904, 0.2418, 0.2098, 0.2213, 0.2009, 0.2459, 0.1797, 0.2536, 0.1923, 0.4652, 0.1979, 0.4602, 0.2255, 0.448, 0.2264, 0.4457, 0.2069, 0.2403, 0.23, 0.2276, 0.2297, 0.2213, 0.2009, 0.2418, 0.2098, 0.4602, 0.2255, 0.4541, 0.2395, 0.4414, 0.2341, 0.448, 0.2264, 0.2474, 0.2376, 0.2346, 0.2438, 0.2276, 0.2297, 0.2403, 0.23, 0.4541, 0.2395, 0.4327, 0.2641, 0.418, 0.2547, 0.4414, 0.2341, 0.2721, 0.2576, 0.2576, 0.2679, 0.2346, 0.2438, 0.2474, 0.2376, 0.4327, 0.2641, 0.4105, 0.2784, 0.4052, 0.2657, 0.418, 0.2547, 0.2856, 0.2682, 0.2809, 0.2814, 0.2576, 0.2679, 0.2721, 0.2576, 0.4105, 0.2784, 0.3969, 0.2797, 0.3944, 0.2674, 0.4052, 0.2657, 0.2966, 0.2694, 0.2947, 0.282, 0.2809, 0.2814, 0.2856, 0.2682, 0.3969, 0.2797, 0.365, 0.2752, 0.369, 0.2545, 0.3944, 0.2674, 0.3216, 0.2554, 0.3266, 0.276, 0.2947, 0.282, 0.2966, 0.2694, 0.365, 0.2752, 0.3457, 0.2724, 0.3452, 0.2464, 0.369, 0.2545, 0.3452, 0.2464, 0.3457, 0.2724, 0.3266, 0.276, 0.3216, 0.2554, 0.3799, 0.2441, 0.3938, 0.247, 0.3944, 0.2674, 0.369, 0.2545, 0.2966, 0.2694, 0.2963, 0.2488, 0.3103, 0.2454, 0.3216, 0.2554, 0.3938, 0.247, 0.4035, 0.2452, 0.4052, 0.2657, 0.3944, 0.2674, 0.2856, 0.2682, 0.2865, 0.2474, 0.2963, 0.2488, 0.2966, 0.2694, 0.4152, 0.2392, 0.418, 0.2547, 0.4052, 0.2657, 0.4035, 0.2452, 0.2856, 0.2682, 0.2721, 0.2576, 0.2743, 0.2418, 0.2865, 0.2474, 0.4325, 0.2272, 0.4414, 0.2341, 0.418, 0.2547, 0.4152, 0.2392, 0.2721, 0.2576, 0.2474, 0.2376, 0.2563, 0.2302, 0.2743, 0.2418, 0.4362, 0.218, 0.448, 0.2264, 0.4414, 0.2341, 0.4325, 0.2272, 0.2474, 0.2376, 0.2403, 0.23, 0.2521, 0.2209, 0.2563, 0.2302, 0.4335, 0.2056, 0.4457, 0.2069, 0.448, 0.2264, 0.4362, 0.218, 0.2403, 0.23, 0.2418, 0.2098, 0.2544, 0.208, 0.2521, 0.2209, 0.4182, 0.1903, 0.4339, 0.1904, 0.4457, 0.2069, 0.4335, 0.2056, 0.2418, 0.2098, 0.2536, 0.1923, 0.2698, 0.1919, 0.2544, 0.208, 0.4026, 0.1839, 0.4072, 0.1747, 0.4339, 0.1904, 0.4182, 0.1903, 0.2536, 0.1923, 0.2806, 0.1757, 0.2855, 0.185, 0.2698, 0.1919, 0.3772, 0.1937, 0.365, 0.1635, 0.4072, 0.1747, 0.4026, 0.1839, 0.2806, 0.1757, 0.3231, 0.1637, 0.3114, 0.1944, 0.2855, 0.185, 0.3772, 0.1937, 0.3716, 0.202, 0.3444, 0.1877, 0.365, 0.1635, 0.3444, 0.1877, 0.3173, 0.2027, 0.3114, 0.1944, 0.3231, 0.1637, 0.3799, 0.2441, 0.369, 0.2545, 0.3452, 0.2464, 0.3683, 0.2295, 0.3452, 0.2464, 0.3216, 0.2554, 0.3103, 0.2454, 0.3214, 0.2303, 0.3683, 0.2295, 0.3452, 0.2464, 0.3447, 0.216, 0.3673, 0.2139, 0.3447, 0.216, 0.3452, 0.2464, 0.3214, 0.2303, 0.3219, 0.2145, 0.3444, 0.1877, 0.3716, 0.202, 0.3673, 0.2139, 0.3447, 0.216, 0.3219, 0.2145, 0.3173, 0.2027, 0.3444, 0.1877, 0.3447, 0.216, 0.3479, 0.0766, 0.3439, 0.07594, 0.3439, 0.07087, 0.3547, 0.07235, 0.3439, 0.07087, 0.3439, 0.07594, 0.3398, 0.0766, 0.3331, 0.07233, 0.3515, 0.07961, 0.3479, 0.0766, 0.3547, 0.07235, 0.3586, 0.07359, 0.3331, 0.07233, 0.3398, 0.0766, 0.3363, 0.0796, 0.3291, 0.07357, 0.3513, 0.08801, 0.3515, 0.07961, 0.3586, 0.07359, 0.3608, 0.07889, 0.3291, 0.07357, 0.3363, 0.0796, 0.3364, 0.088, 0.327, 0.07886, 0.3665, 0.1092, 0.352, 0.1129, 0.3523, 0.09016, 0.362, 0.08644, 0.3354, 0.09015, 0.3358, 0.1129, 0.3212, 0.1092, 0.3257, 0.08642, 0.3513, 0.08801, 0.3608, 0.07889, 0.362, 0.08644, 0.3523, 0.09016, 0.3257, 0.08642, 0.327, 0.07886, 0.3364, 0.088, 0.3354, 0.09015, 0.3557, 0.1318, 0.3439, 0.1277, 0.3439, 0.1133, 0.352, 0.1129, 0.3439, 0.1133, 0.3439, 0.1277, 0.3321, 0.1319, 0.3358, 0.1129, 0.3523, 0.09016, 0.352, 0.1129, 0.3439, 0.1133, 0.3439, 0.09203, 0.3439, 0.1133, 0.3358, 0.1129, 0.3354, 0.09015, 0.3439, 0.09203, 0.3439, 0.08662, 0.3513, 0.08801, 0.3523, 0.09016, 0.3439, 0.09203, 0.3354, 0.09015, 0.3364, 0.088, 0.3439, 0.08662, 0.3439, 0.09203, 0.362, 0.1412, 0.3556, 0.1427, 0.3539, 0.137, 0.3557, 0.1318, 0.3339, 0.1371, 0.3322, 0.1427, 0.3258, 0.1413, 0.3321, 0.1319, 0.3595, 0.1534, 0.3552, 0.1499, 0.3556, 0.1427, 0.362, 0.1412, 0.3322, 0.1427, 0.3327, 0.1498, 0.3285, 0.1535, 0.3258, 0.1413, 0.3444, 0.158, 0.3499, 0.1524, 0.3552, 0.1499, 0.3595, 0.1534, 0.3327, 0.1498, 0.3379, 0.1524, 0.3444, 0.158, 0.3285, 0.1535, 0.343, 0.1517, 0.344, 0.1485, 0.3499, 0.1524, 0.3444, 0.158, 0.3379, 0.1524, 0.344, 0.1485, 0.343, 0.1517, 0.3444, 0.158, 0.3439, 0.1277, 0.3557, 0.1318, 0.3539, 0.137, 0.3439, 0.1322, 0.3339, 0.1371, 0.3321, 0.1319, 0.3439, 0.1277, 0.3439, 0.1322, 0.3439, 0.1322, 0.3539, 0.137, 0.3514, 0.14, 0.3439, 0.1363, 0.3364, 0.14, 0.3339, 0.1371, 0.3439, 0.1322, 0.3439, 0.1363, 0.344, 0.1485, 0.344, 0.1448, 0.3496, 0.1491, 0.3499, 0.1524, 0.3382, 0.149, 0.344, 0.1448, 0.344, 0.1485, 0.3379, 0.1524, 0.3499, 0.1524, 0.3496, 0.1491, 0.3529, 0.1478, 0.3552, 0.1499, 0.335, 0.1478, 0.3382, 0.149, 0.3379, 0.1524, 0.3327, 0.1498, 0.3552, 0.1499, 0.3529, 0.1478, 0.3528, 0.1432, 0.3556, 0.1427, 0.335, 0.1432, 0.335, 0.1478, 0.3327, 0.1498, 0.3322, 0.1427, 0.3556, 0.1427, 0.3528, 0.1432, 0.3514, 0.14, 0.3539, 0.137, 0.3364, 0.14, 0.335, 0.1432, 0.3322, 0.1427, 0.3339, 0.1371, 0.344, 0.1448, 0.3528, 0.1432, 0.3529, 0.1478, 0.3496, 0.1491, 0.335, 0.1478, 0.335, 0.1432, 0.344, 0.1448, 0.3382, 0.149, 0.344, 0.1448, 0.3439, 0.1363, 0.3514, 0.14, 0.3528, 0.1432, 0.3364, 0.14, 0.3439, 0.1363, 0.344, 0.1448, 0.335, 0.1432, 0.3444, 0.158, 0.3595, 0.1534, 0.365, 0.1635, 0.3444, 0.1877, 0.3231, 0.1637, 0.3285, 0.1535, 0.3444, 0.158, 0.3444, 0.1877, 0.3595, 0.1534, 0.362, 0.1412, 0.3702, 0.1376, 0.365, 0.1635, 0.3176, 0.1378, 0.3258, 0.1413, 0.3285, 0.1535, 0.3231, 0.1637, 0.362, 0.1412, 0.3557, 0.1318, 0.3689, 0.1262, 0.3702, 0.1376, 0.3188, 0.1263, 0.3321, 0.1319, 0.3258, 0.1413, 0.3176, 0.1378, 0.3557, 0.1318, 0.352, 0.1129, 0.3665, 0.1092, 0.3689, 0.1262, 0.3212, 0.1092, 0.3358, 0.1129, 0.3321, 0.1319, 0.3188, 0.1263, 0.3835, 0.101, 0.3915, 0.1164, 0.3689, 0.1262, 0.3665, 0.1092, 0.3188, 0.1263, 0.296, 0.1165, 0.3041, 0.101, 0.3212, 0.1092, 0.3915, 0.1164, 0.3947, 0.1253, 0.3702, 0.1376, 0.3689, 0.1262, 0.3176, 0.1378, 0.2929, 0.1255, 0.296, 0.1165, 0.3188, 0.1263, 0.3973, 0.136, 0.365, 0.1635, 0.3702, 0.1376, 0.3947, 0.1253, 0.3176, 0.1378, 0.3231, 0.1637, 0.2902, 0.1363, 0.2929, 0.1255, 0.3513, 0.08801, 0.3439, 0.08662, 0.3439, 0.0858, 0.35, 0.08648, 0.3439, 0.0858, 0.3439, 0.08662, 0.3364, 0.088, 0.3377, 0.08647, 0.3515, 0.07961, 0.3513, 0.08801, 0.35, 0.08648, 0.3501, 0.08059, 0.3377, 0.08647, 0.3364, 0.088, 0.3363, 0.0796, 0.3376, 0.08059, 0.3479, 0.0766, 0.3515, 0.07961, 0.3501, 0.08059, 0.3468, 0.07756, 0.3376, 0.08059, 0.3363, 0.0796, 0.3398, 0.0766, 0.3409, 0.07755, 0.3439, 0.07594, 0.3479, 0.0766, 0.3468, 0.07756, 0.3439, 0.07691, 0.3409, 0.07755, 0.3398, 0.0766, 0.3439, 0.07594, 0.3439, 0.07691, 0.3439, 0.07691, 0.3468, 0.07756, 0.3455, 0.08031, 0.3439, 0.07987, 0.3422, 0.08031, 0.3409, 0.07755, 0.3439, 0.07691, 0.3439, 0.07987, 0.3468, 0.07756, 0.3501, 0.08059, 0.3471, 0.08137, 0.3455, 0.08031, 0.3406, 0.08137, 0.3376, 0.08059, 0.3409, 0.07755, 0.3422, 0.08031, 0.3501, 0.08059, 0.35, 0.08648, 0.3474, 0.08335, 0.3471, 0.08137, 0.3404, 0.08334, 0.3377, 0.08647, 0.3376, 0.08059, 0.3406, 0.08137, 0.35, 0.08648, 0.3439, 0.0858, 0.3439, 0.083, 0.3474, 0.08335, 0.3439, 0.083, 0.3439, 0.0858, 0.3377, 0.08647, 0.3404, 0.08334, 0.3439, 0.083, 0.3439, 0.07987, 0.3455, 0.08031, 0.3474, 0.08335, 0.3422, 0.08031, 0.3439, 0.07987, 0.3439, 0.083, 0.3404, 0.08334, 0.3474, 0.08335, 0.3455, 0.08031, 0.3471, 0.08137, 0.3406, 0.08137, 0.3422, 0.08031, 0.3404, 0.08334, 0.3673, 0.2139, 0.3716, 0.202, 0.3765, 0.2053, 0.3744, 0.2149, 0.3125, 0.2061, 0.3173, 0.2027, 0.3219, 0.2145, 0.3149, 0.2157, 0.3683, 0.2295, 0.3673, 0.2139, 0.3744, 0.2149, 0.3773, 0.2263, 0.3149, 0.2157, 0.3219, 0.2145, 0.3214, 0.2303, 0.3123, 0.2274, 0.3799, 0.2441, 0.3683, 0.2295, 0.3773, 0.2263, 0.3846, 0.2364, 0.3123, 0.2274, 0.3214, 0.2303, 0.3103, 0.2454, 0.3053, 0.2378, 0.3716, 0.202, 0.3772, 0.1937, 0.382, 0.1987, 0.3765, 0.2053, 0.3067, 0.1995, 0.3114, 0.1944, 0.3173, 0.2027, 0.3125, 0.2061, 0.3772, 0.1937, 0.4026, 0.1839, 0.4012, 0.1919, 0.382, 0.1987, 0.2871, 0.1932, 0.2855, 0.185, 0.3114, 0.1944, 0.3067, 0.1995, 0.4026, 0.1839, 0.4182, 0.1903, 0.414, 0.1963, 0.4012, 0.1919, 0.2742, 0.198, 0.2698, 0.1919, 0.2855, 0.185, 0.2871, 0.1932, 0.4182, 0.1903, 0.4335, 0.2056, 0.4271, 0.2069, 0.414, 0.1963, 0.2611, 0.2092, 0.2544, 0.208, 0.2698, 0.1919, 0.2742, 0.198, 0.4335, 0.2056, 0.4362, 0.218, 0.4286, 0.2178, 0.4271, 0.2069, 0.2599, 0.2204, 0.2521, 0.2209, 0.2544, 0.208, 0.2611, 0.2092, 0.4362, 0.218, 0.4325, 0.2272, 0.4265, 0.2256, 0.4286, 0.2178, 0.2623, 0.2283, 0.2563, 0.2302, 0.2521, 0.2209, 0.2599, 0.2204, 0.4325, 0.2272, 0.4152, 0.2392, 0.4119, 0.234, 0.4265, 0.2256, 0.2776, 0.2364, 0.2743, 0.2418, 0.2563, 0.2302, 0.2623, 0.2283, 0.4152, 0.2392, 0.4035, 0.2452, 0.4028, 0.239, 0.4119, 0.234, 0.2869, 0.2411, 0.2865, 0.2474, 0.2743, 0.2418, 0.2776, 0.2364, 0.4035, 0.2452, 0.3938, 0.247, 0.3946, 0.24, 0.4028, 0.239, 0.2953, 0.2418, 0.2963, 0.2488, 0.2865, 0.2474, 0.2869, 0.2411, 0.3938, 0.247, 0.3799, 0.2441, 0.3846, 0.2364, 0.3946, 0.24, 0.3053, 0.2378, 0.3103, 0.2454, 0.2963, 0.2488, 0.2953, 0.2418, 0.3946, 0.24, 0.3846, 0.2364, 0.3882, 0.2326, 0.395, 0.2368, 0.3015, 0.234, 0.3053, 0.2378, 0.2953, 0.2418, 0.2947, 0.2386, 0.4028, 0.239, 0.3946, 0.24, 0.395, 0.2368, 0.4022, 0.236, 0.2947, 0.2386, 0.2953, 0.2418, 0.2869, 0.2411, 0.2875, 0.238, 0.4119, 0.234, 0.4028, 0.239, 0.4022, 0.236, 0.4105, 0.2319, 0.2875, 0.238, 0.2869, 0.2411, 0.2776, 0.2364, 0.2788, 0.2342, 0.4265, 0.2256, 0.4119, 0.234, 0.4105, 0.2319, 0.4225, 0.2232, 0.2788, 0.2342, 0.2776, 0.2364, 0.2623, 0.2283, 0.2663, 0.2258, 0.4286, 0.2178, 0.4265, 0.2256, 0.4225, 0.2232, 0.4245, 0.2169, 0.2663, 0.2258, 0.2623, 0.2283, 0.2599, 0.2204, 0.264, 0.2194, 0.4271, 0.2069, 0.4286, 0.2178, 0.4245, 0.2169, 0.4234, 0.2091, 0.264, 0.2194, 0.2599, 0.2204, 0.2611, 0.2092, 0.2649, 0.2113, 0.414, 0.1963, 0.4271, 0.2069, 0.4234, 0.2091, 0.4123, 0.1991, 0.2649, 0.2113, 0.2611, 0.2092, 0.2742, 0.198, 0.2759, 0.2007, 0.4012, 0.1919, 0.414, 0.1963, 0.4123, 0.1991, 0.4017, 0.1955, 0.2759, 0.2007, 0.2742, 0.198, 0.2871, 0.1932, 0.2866, 0.1969, 0.382, 0.1987, 0.4012, 0.1919, 0.4017, 0.1955, 0.3848, 0.2014, 0.2866, 0.1969, 0.2871, 0.1932, 0.3067, 0.1995, 0.304, 0.2023, 0.3765, 0.2053, 0.382, 0.1987, 0.3848, 0.2014, 0.3804, 0.2081, 0.304, 0.2023, 0.3067, 0.1995, 0.3125, 0.2061, 0.3086, 0.2091, 0.3846, 0.2364, 0.3773, 0.2263, 0.3813, 0.225, 0.3882, 0.2326, 0.3082, 0.2262, 0.3123, 0.2274, 0.3053, 0.2378, 0.3015, 0.234, 0.3773, 0.2263, 0.3744, 0.2149, 0.38, 0.2154, 0.3813, 0.225, 0.3092, 0.2165, 0.3149, 0.2157, 0.3123, 0.2274, 0.3082, 0.2262, 0.3744, 0.2149, 0.3765, 0.2053, 0.3804, 0.2081, 0.38, 0.2154, 0.3086, 0.2091, 0.3125, 0.2061, 0.3149, 0.2157, 0.3092, 0.2165, 0.3457, 0.2724, 0.365, 0.2752, 0.365, 0.3015, 0.3464, 0.3018, 0.3277, 0.3024, 0.3266, 0.276, 0.3457, 0.2724, 0.3464, 0.3018, 0.365, 0.2752, 0.3969, 0.2797, 0.4, 0.3005, 0.365, 0.3015, 0.2926, 0.3031, 0.2947, 0.282, 0.3266, 0.276, 0.3277, 0.3024, 0.3969, 0.2797, 0.4105, 0.2784, 0.4237, 0.293, 0.4, 0.3005, 0.2683, 0.2967, 0.2809, 0.2814, 0.2947, 0.282, 0.2926, 0.3031, 0.4105, 0.2784, 0.4327, 0.2641, 0.4508, 0.2738, 0.4237, 0.293, 0.2397, 0.2787, 0.2576, 0.2679, 0.2809, 0.2814, 0.2683, 0.2967, 0.4327, 0.2641, 0.4541, 0.2395, 0.4719, 0.2451, 0.4508, 0.2738, 0.2165, 0.2505, 0.2346, 0.2438, 0.2576, 0.2679, 0.2397, 0.2787, 0.4541, 0.2395, 0.4602, 0.2255, 0.4778, 0.2268, 0.4719, 0.2451, 0.2093, 0.232, 0.2276, 0.2297, 0.2346, 0.2438, 0.2165, 0.2505, 0.4602, 0.2255, 0.4652, 0.1979, 0.4741, 0.1923, 0.4778, 0.2268, 0.2117, 0.1952, 0.2213, 0.2009, 0.2276, 0.2297, 0.2093, 0.232, 0.4652, 0.1979, 0.4411, 0.1781, 0.4546, 0.168, 0.4741, 0.1923, 0.2318, 0.1694, 0.2459, 0.1797, 0.2213, 0.2009, 0.2117, 0.1952, 0.4411, 0.1781, 0.4232, 0.1578, 0.4329, 0.1518, 0.4546, 0.168, 0.254, 0.1525, 0.264, 0.1587, 0.2459, 0.1797, 0.2318, 0.1694, 0.4105, 0.04365, 0.4245, 0.04783, 0.4313, 0.081, 0.4072, 0.06371, 0.2561, 0.08051, 0.2635, 0.04734, 0.2774, 0.04336, 0.2806, 0.06343, 0.3738, 0.0341, 0.4105, 0.04365, 0.4072, 0.06371, 0.3799, 0.05427, 0.2806, 0.06343, 0.2774, 0.04336, 0.314, 0.0341, 0.308, 0.05418, 0.3439, 0.04938, 0.3738, 0.0341, 0.3799, 0.05427, 0.3615, 0.05978, 0.308, 0.05418, 0.314, 0.0341, 0.3439, 0.04938, 0.3263, 0.05975, 0.357, 0.06724, 0.3439, 0.06507, 0.3439, 0.04938, 0.3615, 0.05978, 0.3439, 0.04938, 0.3439, 0.06507, 0.3307, 0.06722, 0.3263, 0.05975, 0.3642, 0.07004, 0.357, 0.06724, 0.3615, 0.05978, 0.368, 0.06728, 0.3263, 0.05975, 0.3307, 0.06722, 0.3235, 0.07, 0.3197, 0.06723, 0.3662, 0.07224, 0.3642, 0.07004, 0.368, 0.06728, 0.3797, 0.06983, 0.3197, 0.06723, 0.3235, 0.07, 0.3216, 0.0722, 0.308, 0.06974, 0.3716, 0.08131, 0.3662, 0.07224, 0.3797, 0.06983, 0.4011, 0.08235, 0.308, 0.06974, 0.3216, 0.0722, 0.3161, 0.08126, 0.2864, 0.08217, 0.3797, 0.06983, 0.3799, 0.05427, 0.4072, 0.06371, 0.4011, 0.08235, 0.2806, 0.06343, 0.308, 0.05418, 0.308, 0.06974, 0.2864, 0.08217, 0.3797, 0.06983, 0.368, 0.06728, 0.3615, 0.05978, 0.3799, 0.05427, 0.3263, 0.05975, 0.3197, 0.06723, 0.308, 0.06974, 0.308, 0.05418, 0.4104, 0.1028, 0.4011, 0.08235, 0.4072, 0.06371, 0.4313, 0.081, 0.2806, 0.06343, 0.2864, 0.08217, 0.277, 0.1027, 0.2561, 0.08051, 0.3835, 0.101, 0.3716, 0.08131, 0.4011, 0.08235, 0.4104, 0.1028, 0.2864, 0.08217, 0.3161, 0.08126, 0.3041, 0.101, 0.277, 0.1027, 0.3915, 0.1164, 0.4121, 0.1146, 0.4084, 0.1247, 0.3947, 0.1253, 0.2789, 0.1249, 0.2751, 0.1147, 0.296, 0.1165, 0.2929, 0.1255, 0.3835, 0.101, 0.4104, 0.1028, 0.4121, 0.1146, 0.3915, 0.1164, 0.2751, 0.1147, 0.277, 0.1027, 0.3041, 0.101, 0.296, 0.1165, 0.3973, 0.136, 0.3947, 0.1253, 0.4084, 0.1247, 0.4058, 0.1327, 0.2789, 0.1249, 0.2929, 0.1255, 0.2902, 0.1363, 0.2816, 0.133, 0.3973, 0.136, 0.4058, 0.1327, 0.4329, 0.1518, 0.4232, 0.1578, 0.254, 0.1525, 0.2816, 0.133, 0.2902, 0.1363, 0.264, 0.1587, 0.6075, 0.08315, 0.5707, 0.1092, 0.5478, 0.0956, 0.5741, 0.05681, 0.1365, 0.09091, 0.1107, 0.1035, 0.07216, 0.07151, 0.1113, 0.04727, 0.5741, 0.05681, 0.5478, 0.0956, 0.5103, 0.08393, 0.5209, 0.04067, 0.1755, 0.08126, 0.1365, 0.09091, 0.1113, 0.04727, 0.1671, 0.03617, 0.5209, 0.04067, 0.5103, 0.08393, 0.4477, 0.08169, 0.4386, 0.04772, 0.2395, 0.08092, 0.1755, 0.08126, 0.1671, 0.03617, 0.2494, 0.04698, 0.4386, 0.04772, 0.4477, 0.08169, 0.4313, 0.081, 0.4245, 0.04783, 0.2561, 0.08051, 0.2395, 0.08092, 0.2494, 0.04698, 0.2635, 0.04734, 0.4104, 0.1028, 0.4313, 0.081, 0.4477, 0.08169, 0.4121, 0.1146, 0.2395, 0.08092, 0.2561, 0.08051, 0.277, 0.1027, 0.2751, 0.1147, 0.4741, 0.1923, 0.4546, 0.168, 0.4929, 0.1534, 0.5107, 0.1781, 0.1911, 0.1537, 0.2318, 0.1694, 0.2117, 0.1952, 0.1724, 0.1804, 0.6376, 0.1376, 0.5848, 0.1472, 0.5707, 0.1092, 0.6075, 0.08315, 0.1107, 0.1035, 0.09005, 0.1446, 0.03071, 0.13, 0.07216, 0.07151, 0.5864, 0.2825, 0.5563, 0.2431, 0.5756, 0.2204, 0.618, 0.2469, 0.09984, 0.2289, 0.1226, 0.2544, 0.08911, 0.3012, 0.05055, 0.2607, 0.618, 0.2469, 0.5756, 0.2204, 0.5887, 0.1945, 0.6409, 0.1913, 0.08452, 0.1989, 0.09984, 0.2289, 0.05055, 0.2607, 0.02349, 0.194, 0.6409, 0.1913, 0.5887, 0.1945, 0.5848, 0.1472, 0.6376, 0.1376, 0.09005, 0.1446, 0.08452, 0.1989, 0.02349, 0.194, 0.03071, 0.13, 0.4863, 0.2407, 0.4778, 0.2268, 0.4966, 0.2198, 0.5107, 0.2278, 0.1885, 0.2255, 0.2093, 0.232, 0.2014, 0.248, 0.1735, 0.2351, 0.5107, 0.2278, 0.4966, 0.2198, 0.5269, 0.2047, 0.546, 0.2152, 0.155, 0.2101, 0.1885, 0.2255, 0.1735, 0.2351, 0.1337, 0.2224, 0.546, 0.2152, 0.5269, 0.2047, 0.5452, 0.1923, 0.5628, 0.1982, 0.1344, 0.1966, 0.155, 0.2101, 0.1337, 0.2224, 0.1142, 0.2034, 0.5628, 0.1982, 0.5452, 0.1923, 0.5539, 0.1749, 0.5712, 0.1784, 0.1239, 0.1771, 0.1344, 0.1966, 0.1142, 0.2034, 0.1046, 0.1807, 0.5436, 0.1545, 0.5638, 0.1481, 0.5712, 0.1784, 0.5539, 0.1749, 0.1046, 0.1807, 0.1131, 0.1469, 0.1326, 0.1552, 0.1239, 0.1771, 0.5848, 0.1472, 0.5887, 0.1945, 0.5712, 0.1784, 0.5638, 0.1481, 0.1046, 0.1807, 0.08452, 0.1989, 0.09005, 0.1446, 0.1131, 0.1469, 0.5887, 0.1945, 0.5756, 0.2204, 0.5628, 0.1982, 0.5712, 0.1784, 0.1142, 0.2034, 0.09984, 0.2289, 0.08452, 0.1989, 0.1046, 0.1807, 0.5756, 0.2204, 0.5563, 0.2431, 0.546, 0.2152, 0.5628, 0.1982, 0.1337, 0.2224, 0.1226, 0.2544, 0.09984, 0.2289, 0.1142, 0.2034, 0.5563, 0.2431, 0.5139, 0.2588, 0.5107, 0.2278, 0.546, 0.2152, 0.1735, 0.2351, 0.1715, 0.2703, 0.1226, 0.2544, 0.1337, 0.2224, 0.499, 0.2684, 0.4863, 0.2407, 0.5107, 0.2278, 0.5139, 0.2588, 0.1735, 0.2351, 0.2014, 0.248, 0.189, 0.2803, 0.1715, 0.2703, 0.5455, 0.3119, 0.5139, 0.2588, 0.5563, 0.2431, 0.5864, 0.2825, 0.1226, 0.2544, 0.1715, 0.2703, 0.1378, 0.333, 0.08911, 0.3012, 0.5272, 0.3091, 0.4993, 0.3084, 0.4901, 0.2925, 0.499, 0.2684, 0.2007, 0.3075, 0.191, 0.3263, 0.1588, 0.3287, 0.189, 0.2803, 0.5272, 0.3091, 0.499, 0.2684, 0.5139, 0.2588, 0.5455, 0.3119, 0.1715, 0.2703, 0.189, 0.2803, 0.1588, 0.3287, 0.1378, 0.333, 0.5297, 0.3231, 0.5272, 0.3091, 0.5455, 0.3119, 0.1378, 0.333, 0.1588, 0.3287, 0.1567, 0.345, 0.4778, 0.2268, 0.4741, 0.1923, 0.5107, 0.1781, 0.4966, 0.2198, 0.1724, 0.1804, 0.2117, 0.1952, 0.2093, 0.232, 0.1885, 0.2255, 0.5107, 0.1781, 0.5234, 0.1784, 0.5269, 0.2047, 0.4966, 0.2198, 0.155, 0.2101, 0.1587, 0.1806, 0.1724, 0.1804, 0.1885, 0.2255, 0.5234, 0.1784, 0.5355, 0.1696, 0.5452, 0.1923, 0.5269, 0.2047, 0.1344, 0.1966, 0.1463, 0.1714, 0.1587, 0.1806, 0.155, 0.2101, 0.5436, 0.1545, 0.5539, 0.1749, 0.5452, 0.1923, 0.5355, 0.1696, 0.1344, 0.1966, 0.1239, 0.1771, 0.1326, 0.1552, 0.1463, 0.1714, 0.4477, 0.08169, 0.5103, 0.08393, 0.5091, 0.1066, 0.4652, 0.1203, 0.1757, 0.1049, 0.1755, 0.08126, 0.2395, 0.08092, 0.2207, 0.1201, 0.4929, 0.1534, 0.4652, 0.1203, 0.5091, 0.1066, 0.5085, 0.1281, 0.1757, 0.1049, 0.2207, 0.1201, 0.1911, 0.1537, 0.1753, 0.1273, 0.4546, 0.168, 0.4329, 0.1518, 0.4652, 0.1203, 0.4929, 0.1534, 0.2207, 0.1201, 0.254, 0.1525, 0.2318, 0.1694, 0.1911, 0.1537, 0.4329, 0.1518, 0.4084, 0.1247, 0.4121, 0.1146, 0.4652, 0.1203, 0.2751, 0.1147, 0.2789, 0.1249, 0.254, 0.1525, 0.2207, 0.1201, 0.4121, 0.1146, 0.4477, 0.08169, 0.4652, 0.1203, 0.2207, 0.1201, 0.2395, 0.08092, 0.2751, 0.1147, 0.4329, 0.1518, 0.4058, 0.1327, 0.4084, 0.1247, 0.2789, 0.1249, 0.2816, 0.133, 0.254, 0.1525, 0.5436, 0.1545, 0.5405, 0.1306, 0.5534, 0.1191, 0.5638, 0.1481, 0.1294, 0.1157, 0.1448, 0.1299, 0.1326, 0.1552, 0.1131, 0.1469, 0.5848, 0.1472, 0.5638, 0.1481, 0.5534, 0.1191, 0.5707, 0.1092, 0.1294, 0.1157, 0.1131, 0.1469, 0.09005, 0.1446, 0.1107, 0.1035, 0.5085, 0.1281, 0.5091, 0.1066, 0.5534, 0.1191, 0.5405, 0.1306, 0.1294, 0.1157, 0.1757, 0.1049, 0.1753, 0.1273, 0.1448, 0.1299, 0.5103, 0.08393, 0.5478, 0.0956, 0.5534, 0.1191, 0.5091, 0.1066, 0.1294, 0.1157, 0.1365, 0.09091, 0.1755, 0.08126, 0.1757, 0.1049, 0.5707, 0.1092, 0.5534, 0.1191, 0.5478, 0.0956, 0.1365, 0.09091, 0.1294, 0.1157, 0.1107, 0.1035, 0.336, 0.5928, 0.2904, 0.5867, 0.2944, 0.5714, 0.3267, 0.5785, 0.2185, 0.5702, 0.222, 0.5856, 0.1761, 0.5905, 0.1858, 0.5764, 0.336, 0.5928, 0.3267, 0.5785, 0.3771, 0.5654, 0.3969, 0.5774, 0.1355, 0.5618, 0.1858, 0.5764, 0.1761, 0.5905, 0.1152, 0.5733, 0.3969, 0.5774, 0.3771, 0.5654, 0.3855, 0.5243, 0.4063, 0.5229, 0.1282, 0.5203, 0.1355, 0.5618, 0.1152, 0.5733, 0.1074, 0.5182, 0.4063, 0.5229, 0.3855, 0.5243, 0.3625, 0.495, 0.3716, 0.4905, 0.1523, 0.4915, 0.1282, 0.5203, 0.1074, 0.5182, 0.1433, 0.4868, 0.3716, 0.4905, 0.3625, 0.495, 0.3324, 0.4735, 0.3373, 0.4649, 0.183, 0.4709, 0.1523, 0.4915, 0.1433, 0.4868, 0.1783, 0.4621, 0.3373, 0.4649, 0.3324, 0.4735, 0.2943, 0.4544, 0.2919, 0.4409, 0.2216, 0.4527, 0.183, 0.4709, 0.1783, 0.4621, 0.2243, 0.4393, 0.3324, 0.4735, 0.3357, 0.4854, 0.3031, 0.4663, 0.2943, 0.4544, 0.2125, 0.4644, 0.1793, 0.4827, 0.183, 0.4709, 0.2216, 0.4527, 0.3625, 0.495, 0.3586, 0.5007, 0.3357, 0.4854, 0.3324, 0.4735, 0.1793, 0.4827, 0.1559, 0.4974, 0.1523, 0.4915, 0.183, 0.4709, 0.3855, 0.5243, 0.3743, 0.5202, 0.3586, 0.5007, 0.3625, 0.495, 0.1559, 0.4974, 0.1397, 0.5165, 0.1282, 0.5203, 0.1523, 0.4915, 0.3771, 0.5654, 0.3664, 0.5443, 0.3743, 0.5202, 0.3855, 0.5243, 0.1397, 0.5165, 0.1468, 0.541, 0.1355, 0.5618, 0.1282, 0.5203, 0.3267, 0.5785, 0.3329, 0.5554, 0.3664, 0.5443, 0.3771, 0.5654, 0.1468, 0.541, 0.1802, 0.5531, 0.1858, 0.5764, 0.1355, 0.5618, 0.3267, 0.5785, 0.2944, 0.5714, 0.3061, 0.5528, 0.3329, 0.5554, 0.2072, 0.5511, 0.2185, 0.5702, 0.1858, 0.5764, 0.1802, 0.5531, 0.4929, 0.1534, 0.5085, 0.1281, 0.515, 0.1433, 0.5071, 0.1498, 0.1677, 0.1425, 0.1753, 0.1273, 0.1911, 0.1537, 0.1759, 0.1495, 0.2649, 0.4119, 0.2919, 0.4409, 0.2943, 0.4544, 0.2672, 0.4577, 0.2216, 0.4527, 0.2243, 0.4393, 0.2518, 0.4108, 0.2487, 0.4567, 0.5107, 0.1781, 0.4929, 0.1534, 0.5071, 0.1498, 0.5234, 0.1784, 0.1759, 0.1495, 0.1911, 0.1537, 0.1724, 0.1804, 0.1587, 0.1806, 0.2653, 0.5664, 0.2714, 0.5537, 0.2944, 0.5714, 0.2904, 0.5867, 0.2185, 0.5702, 0.242, 0.5529, 0.2478, 0.5659, 0.222, 0.5856, 0.2943, 0.4544, 0.3031, 0.4663, 0.292, 0.4776, 0.2672, 0.4577, 0.2233, 0.476, 0.2125, 0.4644, 0.2216, 0.4527, 0.2487, 0.4567, 0.2912, 0.4846, 0.2609, 0.4727, 0.2672, 0.4577, 0.292, 0.4776, 0.2487, 0.4567, 0.2546, 0.4718, 0.2239, 0.4831, 0.2233, 0.476, 0.2772, 0.4957, 0.2609, 0.4727, 0.2912, 0.4846, 0.2876, 0.4927, 0.2239, 0.4831, 0.2546, 0.4718, 0.2377, 0.4946, 0.2274, 0.4913, 0.2816, 0.5188, 0.2609, 0.5252, 0.2609, 0.4727, 0.2772, 0.4957, 0.2546, 0.4718, 0.2533, 0.5246, 0.2327, 0.5176, 0.2377, 0.4946, 0.2714, 0.5537, 0.2609, 0.5252, 0.2816, 0.5188, 0.2898, 0.5389, 0.2327, 0.5176, 0.2533, 0.5246, 0.242, 0.5529, 0.224, 0.5376, 0.2944, 0.5714, 0.2714, 0.5537, 0.2898, 0.5389, 0.3061, 0.5528, 0.224, 0.5376, 0.242, 0.5529, 0.2185, 0.5702, 0.2072, 0.5511, 0.5234, 0.1784, 0.5275, 0.1594, 0.5329, 0.1636, 0.5355, 0.1696, 0.1468, 0.1667, 0.153, 0.1613, 0.1587, 0.1806, 0.1463, 0.1714, 0.5234, 0.1784, 0.5071, 0.1498, 0.5188, 0.148, 0.5275, 0.1594, 0.1633, 0.1471, 0.1759, 0.1495, 0.1587, 0.1806, 0.153, 0.1613, 0.5071, 0.1498, 0.515, 0.1433, 0.5188, 0.148, 0.1633, 0.1471, 0.1677, 0.1425, 0.1759, 0.1495, 0.3061, 0.5528, 0.2898, 0.5389, 0.3004, 0.5309, 0.3157, 0.5433, 0.2135, 0.5293, 0.224, 0.5376, 0.2072, 0.5511, 0.1978, 0.5413, 0.2898, 0.5389, 0.2816, 0.5188, 0.2926, 0.5154, 0.3004, 0.5309, 0.2218, 0.514, 0.2327, 0.5176, 0.224, 0.5376, 0.2135, 0.5293, 0.2816, 0.5188, 0.2772, 0.4957, 0.2851, 0.4998, 0.2926, 0.5154, 0.2297, 0.4984, 0.2377, 0.4946, 0.2327, 0.5176, 0.2218, 0.514, 0.2772, 0.4957, 0.2876, 0.4927, 0.2939, 0.497, 0.2851, 0.4998, 0.221, 0.4955, 0.2274, 0.4913, 0.2377, 0.4946, 0.2297, 0.4984, 0.2876, 0.4927, 0.2912, 0.4846, 0.2985, 0.4861, 0.2939, 0.497, 0.2166, 0.4843, 0.2239, 0.4831, 0.2274, 0.4913, 0.221, 0.4955, 0.2912, 0.4846, 0.292, 0.4776, 0.2957, 0.4814, 0.2985, 0.4861, 0.2195, 0.4797, 0.2233, 0.476, 0.2239, 0.4831, 0.2166, 0.4843, 0.292, 0.4776, 0.3031, 0.4663, 0.3046, 0.4748, 0.2957, 0.4814, 0.2108, 0.4729, 0.2125, 0.4644, 0.2233, 0.476, 0.2195, 0.4797, 0.3329, 0.5554, 0.3061, 0.5528, 0.3157, 0.5433, 0.3399, 0.5458, 0.1978, 0.5413, 0.2072, 0.5511, 0.1802, 0.5531, 0.1734, 0.5432, 0.3664, 0.5443, 0.3329, 0.5554, 0.3399, 0.5458, 0.3636, 0.5353, 0.1734, 0.5432, 0.1802, 0.5531, 0.1468, 0.541, 0.1499, 0.532, 0.3743, 0.5202, 0.3664, 0.5443, 0.3636, 0.5353, 0.3644, 0.5204, 0.1499, 0.532, 0.1468, 0.541, 0.1397, 0.5165, 0.1496, 0.517, 0.3586, 0.5007, 0.3743, 0.5202, 0.3644, 0.5204, 0.3565, 0.5062, 0.1496, 0.517, 0.1397, 0.5165, 0.1559, 0.4974, 0.1579, 0.5029, 0.3357, 0.4854, 0.3586, 0.5007, 0.3565, 0.5062, 0.3374, 0.4929, 0.1579, 0.5029, 0.1559, 0.4974, 0.1793, 0.4827, 0.1774, 0.4902, 0.3031, 0.4663, 0.3357, 0.4854, 0.3374, 0.4929, 0.3046, 0.4748, 0.1774, 0.4902, 0.1793, 0.4827, 0.2125, 0.4644, 0.2108, 0.4729, 0.2939, 0.497, 0.2985, 0.4861, 0.3142, 0.4962, 0.3042, 0.5044, 0.2006, 0.4941, 0.2166, 0.4843, 0.221, 0.4955, 0.2104, 0.5026, 0.3042, 0.5044, 0.3142, 0.4962, 0.3253, 0.5098, 0.317, 0.5181, 0.1891, 0.5075, 0.2006, 0.4941, 0.2104, 0.5026, 0.1972, 0.516, 0.317, 0.5181, 0.3253, 0.5098, 0.3344, 0.5204, 0.3288, 0.5296, 0.1796, 0.5178, 0.1891, 0.5075, 0.1972, 0.516, 0.1851, 0.5272, 0.3288, 0.5296, 0.3344, 0.5204, 0.3436, 0.5229, 0.3426, 0.5326, 0.1703, 0.5201, 0.1796, 0.5178, 0.1851, 0.5272, 0.1711, 0.5298, 0.3399, 0.5458, 0.3157, 0.5433, 0.3288, 0.5296, 0.3426, 0.5326, 0.1851, 0.5272, 0.1978, 0.5413, 0.1734, 0.5432, 0.1711, 0.5298, 0.3004, 0.5309, 0.317, 0.5181, 0.3288, 0.5296, 0.3157, 0.5433, 0.1851, 0.5272, 0.1972, 0.516, 0.2135, 0.5293, 0.1978, 0.5413, 0.3004, 0.5309, 0.2926, 0.5154, 0.3042, 0.5044, 0.317, 0.5181, 0.2104, 0.5026, 0.2218, 0.514, 0.2135, 0.5293, 0.1972, 0.516, 0.2939, 0.497, 0.3042, 0.5044, 0.2926, 0.5154, 0.2851, 0.4998, 0.2218, 0.514, 0.2104, 0.5026, 0.221, 0.4955, 0.2297, 0.4984, 0.2957, 0.4814, 0.3046, 0.4748, 0.3142, 0.4962, 0.2985, 0.4861, 0.2006, 0.4941, 0.2108, 0.4729, 0.2195, 0.4797, 0.2166, 0.4843, 0.3374, 0.4929, 0.3253, 0.5098, 0.3142, 0.4962, 0.3046, 0.4748, 0.2006, 0.4941, 0.1891, 0.5075, 0.1774, 0.4902, 0.2108, 0.4729, 0.3565, 0.5062, 0.3344, 0.5204, 0.3253, 0.5098, 0.3374, 0.4929, 0.1891, 0.5075, 0.1796, 0.5178, 0.1579, 0.5029, 0.1774, 0.4902, 0.3644, 0.5204, 0.3436, 0.5229, 0.3344, 0.5204, 0.3565, 0.5062, 0.1796, 0.5178, 0.1703, 0.5201, 0.1496, 0.517, 0.1579, 0.5029, 0.3636, 0.5353, 0.3426, 0.5326, 0.3436, 0.5229, 0.3644, 0.5204, 0.1703, 0.5201, 0.1711, 0.5298, 0.1499, 0.532, 0.1496, 0.517, 0.3399, 0.5458, 0.3426, 0.5326, 0.3636, 0.5353, 0.1499, 0.532, 0.1711, 0.5298, 0.1734, 0.5432, 0.3373, 0.4649, 0.2919, 0.4409, 0.3223, 0.4223, 0.359, 0.4561, 0.1944, 0.42, 0.2243, 0.4393, 0.1783, 0.4621, 0.1569, 0.4528, 0.3716, 0.4905, 0.3373, 0.4649, 0.359, 0.4561, 0.3822, 0.4829, 0.1569, 0.4528, 0.1783, 0.4621, 0.1433, 0.4868, 0.1328, 0.4789, 0.4063, 0.5229, 0.3716, 0.4905, 0.3822, 0.4829, 0.4042, 0.5033, 0.1328, 0.4789, 0.1433, 0.4868, 0.1074, 0.5182, 0.1101, 0.4986, 0.4603, 0.5033, 0.4063, 0.5229, 0.4042, 0.5033, 0.4314, 0.4917, 0.1101, 0.4986, 0.1074, 0.5182, 0.05399, 0.4964, 0.08333, 0.4861, 0.4838, 0.4367, 0.4603, 0.5033, 0.4314, 0.4917, 0.4416, 0.448, 0.08333, 0.4861, 0.05399, 0.4964, 0.03539, 0.4291, 0.07501, 0.4429, 0.4809, 0.3875, 0.4838, 0.4367, 0.4416, 0.448, 0.438, 0.4, 0.07501, 0.4429, 0.03539, 0.4291, 0.04419, 0.3826, 0.08072, 0.3983, 0.4416, 0.448, 0.359, 0.4561, 0.3223, 0.4223, 0.438, 0.4, 0.1944, 0.42, 0.1569, 0.4528, 0.07501, 0.4429, 0.08072, 0.3983, 0.4416, 0.448, 0.4314, 0.4917, 0.3822, 0.4829, 0.359, 0.4561, 0.1328, 0.4789, 0.08333, 0.4861, 0.07501, 0.4429, 0.1569, 0.4528, 0.4314, 0.4917, 0.4042, 0.5033, 0.3822, 0.4829, 0.1328, 0.4789, 0.1101, 0.4986, 0.08333, 0.4861, 0.5436, 0.1545, 0.5355, 0.1696, 0.5388, 0.1618, 0.5389, 0.1618, 0.04419, 0.3826, 0.05503, 0.3568, 0.113, 0.3814, 0.08072, 0.3983, 0.4065, 0.3833, 0.438, 0.4, 0.3223, 0.4223, 0.331, 0.3751, 0.1944, 0.42, 0.08072, 0.3983, 0.113, 0.3814, 0.1866, 0.3738, 0.2649, 0.4119, 0.331, 0.3751, 0.3223, 0.4223, 0.2919, 0.4409, 0.1944, 0.42, 0.1866, 0.3738, 0.2518, 0.4108, 0.2243, 0.4393])
me_suzanne.materials.append(mat_material_001)
me_suzanne.use_remesh_fix_poles = True
me_suzanne.use_remesh_preserve_attributes = False
me_suzanne.update()
me_cube_002 = bpy.data.meshes.new('Cube.002')
me_cube_002.from_pydata([(-1.0, -1.0, -2.0), (-1.0, -1.0, 0.0), (-1.0, 1.0, -2.0), (-1.0, 1.0, 0.0), (1.0, -1.0, -2.0), (1.0, -1.0, 0.0), (1.0, 1.0, -2.0), (1.0, 1.0, 0.0)], [], [(0, 1, 3, 2), (2, 3, 7, 6), (6, 7, 5, 4), (4, 5, 1, 0), (2, 6, 4, 0), (7, 3, 1, 5)])
_uv = me_cube_002.uv_layers.new(name='UVMap')
_uv.uv.foreach_set('vector', [0.6648, 0.3453, 0.8192, 0.3453, 0.8192, 0.4997, 0.6648, 0.4997, 0.6648, 0.4997, 0.8192, 0.4997, 0.8192, 0.6541, 0.6648, 0.6541, 0.6648, 0.6541, 0.8192, 0.6541, 0.8192, 0.8085, 0.6648, 0.8085, 0.6648, 0.8085, 0.8192, 0.8085, 0.8192, 0.9629, 0.6648, 0.9629, 0.5104, 0.6541, 0.6648, 0.6541, 0.6648, 0.8085, 0.5104, 0.8085, 0.8192, 0.6541, 0.9736, 0.6541, 0.9736, 0.8085, 0.8192, 0.8085])
me_cube_002.materials.append(mat_material_001)
me_cube_002.use_remesh_fix_poles = True
me_cube_002.use_remesh_preserve_attributes = False
me_cube_002.update()

# ---- objects
ob_camera = bpy.data.objects.new('Camera', cam_camera_001)
ob_suzanne_001 = bpy.data.objects.new('Suzanne.001', me_suzanne)
ob_cube = bpy.data.objects.new('Cube', me_cube_002)

# ---- transforms, parenting, visibility, modifiers, constraints
ob_camera.location = (2.094, -4.237, 2.212)
ob_camera.rotation_euler = (1.081, 0.009916, 0.4032)
ob_suzanne_001.location = (0.0, 0.0, 0.0)
_m = ob_suzanne_001.modifiers.new('Subdivision', 'SUBSURF')
_m.levels = 3
ob_cube.location = (0.0, 0.0, 0.0)

# ---- collection membership
col_collection.objects.link(ob_camera)
col_collection.objects.link(ob_suzanne_001)
col_collection.objects.link(ob_cube)

# ---- scene / render settings (as saved in the file)
scene.camera = ob_camera
scene.frame_start = 1; scene.frame_end = 250; scene.frame_set(233)
scene.render.engine = 'CYCLES'
scene.render.resolution_x = 1024
scene.render.resolution_y = 1024
scene.render.film_transparent = True
scene.cycles.sampling_pattern = 'TABULATED_SOBOL'
scene.cycles.use_light_tree = False
scene.cycles.bake_type = 'EMIT'
scene.view_settings.view_transform = 'Standard'
bpy.context.view_layer.update()
